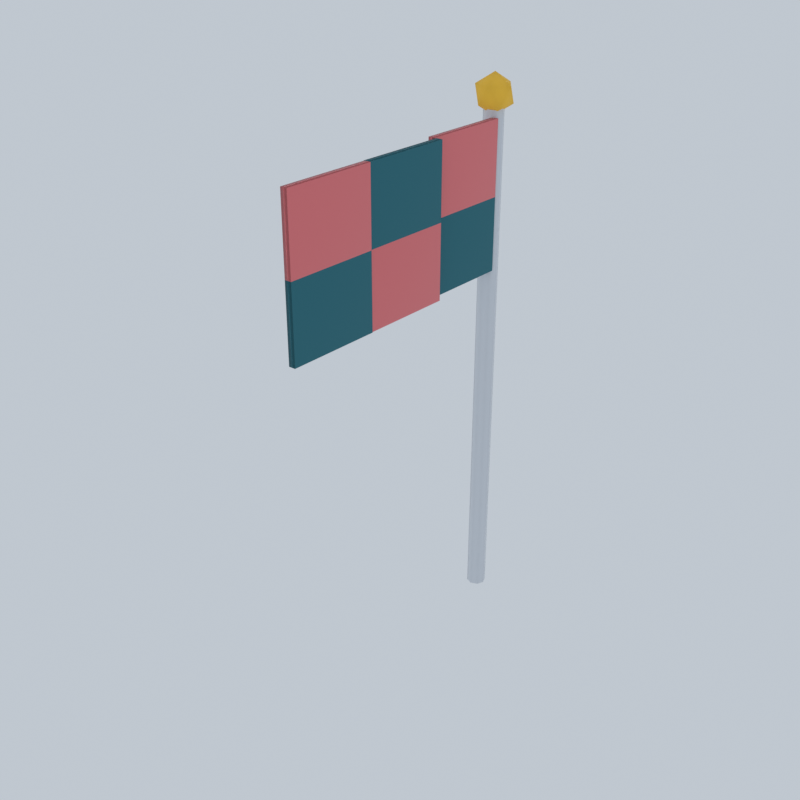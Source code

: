 # Source: acc_flag_mobile.blend  (saved by Blender 5.3.31; exported with 4.5.12 LTS)
import bpy
from mathutils import Matrix  # noqa: F401  (used for matrix-valued properties, if any)

bpy.ops.wm.read_factory_settings(use_empty=True)
scene = bpy.context.scene
scene.name = 'Scene'

# ---- collections
col_collection = bpy.data.collections.new('Collection'); scene.collection.children.link(col_collection)

# ---- materials (node trees are filled in below, after node groups)
mat_pole = bpy.data.materials.new('Pole')
mat_pole.diffuse_color = (0.6939, 0.7231, 0.7682, 1.0)
mat_gold = bpy.data.materials.new('Gold')
mat_gold.diffuse_color = (1.0, 0.5776, 0.04667, 1.0)
mat_flagcoral = bpy.data.materials.new('FlagCoral')
mat_flagcoral.diffuse_color = (0.807, 0.1779, 0.1878, 1.0)
mat_flagteal = bpy.data.materials.new('FlagTeal')
mat_flagteal.diffuse_color = (0.01521, 0.15, 0.1912, 1.0)

# ---- material node trees
mat_pole.use_nodes = True; mat_pole.node_tree.nodes.clear()
_N = mat_pole.node_tree.nodes; _L = mat_pole.node_tree.links
n0 = _N.new('ShaderNodeBsdfPrincipled'); n0.name = 'Principled BSDF'; n0.location = (-200, 100)
n0.inputs[0].default_value = (0.6939, 0.7231, 0.7682, 1.0)
n0.inputs[2].default_value = 0.3
n0.inputs[10].default_value = 0.005
n1 = _N.new('ShaderNodeOutputMaterial'); n1.name = 'Material Output'; n1.location = (200, 100)
_L.new(n0.outputs[0], n1.inputs[0])
n1.is_active_output = True
mat_gold.use_nodes = True; mat_gold.node_tree.nodes.clear()
_N = mat_gold.node_tree.nodes; _L = mat_gold.node_tree.links
n0 = _N.new('ShaderNodeBsdfPrincipled'); n0.name = 'Principled BSDF'; n0.location = (-200, 100)
n0.inputs[0].default_value = (1.0, 0.5776, 0.04667, 1.0)
n0.inputs[2].default_value = 0.75
n0.inputs[10].default_value = 0.005
n1 = _N.new('ShaderNodeOutputMaterial'); n1.name = 'Material Output'; n1.location = (200, 100)
_L.new(n0.outputs[0], n1.inputs[0])
n1.is_active_output = True
mat_flagcoral.use_nodes = True; mat_flagcoral.node_tree.nodes.clear()
_N = mat_flagcoral.node_tree.nodes; _L = mat_flagcoral.node_tree.links
n0 = _N.new('ShaderNodeBsdfPrincipled'); n0.name = 'Principled BSDF'; n0.location = (-200, 100)
n0.inputs[0].default_value = (0.807, 0.1779, 0.1878, 1.0)
n0.inputs[2].default_value = 0.43
n0.inputs[10].default_value = 0.005
n1 = _N.new('ShaderNodeOutputMaterial'); n1.name = 'Material Output'; n1.location = (200, 100)
_L.new(n0.outputs[0], n1.inputs[0])
n1.is_active_output = True
mat_flagteal.use_nodes = True; mat_flagteal.node_tree.nodes.clear()
_N = mat_flagteal.node_tree.nodes; _L = mat_flagteal.node_tree.links
n0 = _N.new('ShaderNodeBsdfPrincipled'); n0.name = 'Principled BSDF'; n0.location = (-200, 100)
n0.inputs[0].default_value = (0.01521, 0.15, 0.1912, 1.0)
n0.inputs[2].default_value = 0.75
n0.inputs[10].default_value = 0.005
n1 = _N.new('ShaderNodeOutputMaterial'); n1.name = 'Material Output'; n1.location = (200, 100)
_L.new(n0.outputs[0], n1.inputs[0])
n1.is_active_output = True

# ---- world
world_studio_004 = bpy.data.worlds.new('Studio.004'); scene.world = world_studio_004
world_studio_004.use_nodes = True; world_studio_004.node_tree.nodes.clear()
_N = world_studio_004.node_tree.nodes; _L = world_studio_004.node_tree.links
n0 = _N.new('ShaderNodeBackground'); n0.name = 'Background'; n0.location = (-200, 100)
n0.inputs[0].default_value = (0.75, 0.82, 0.9, 1.0)
n0.inputs[1].default_value = 0.7
n1 = _N.new('ShaderNodeOutputWorld'); n1.name = 'World Output'; n1.location = (200, 100)
_L.new(n0.outputs[0], n1.inputs[0])
n1.is_active_output = True

# ---- meshes
me_cylinder = bpy.data.meshes.new('Cylinder')
me_cylinder.from_pydata([(0.0, 0.03, -0.8), (0.0, 0.03, 0.8), (0.02121, 0.02121, -0.8), (0.02121, 0.02121, 0.8), (0.03, 0.0, -0.8), (0.03, 0.0, 0.8), (0.02121, -0.02121, -0.8), (0.02121, -0.02121, 0.8), (0.0, -0.03, -0.8), (0.0, -0.03, 0.8), (-0.02121, -0.02121, -0.8), (-0.02121, -0.02121, 0.8), (-0.03, 0.0, -0.8), (-0.03, 0.0, 0.8), (-0.02121, 0.02121, -0.8), (-0.02121, 0.02121, 0.8), (0.0, 0.0, 0.76), (0.04342, -0.03154, 0.7932), (-0.01658, -0.05104, 0.7932), (-0.05367, 0.0, 0.7932), (-0.01658, 0.05104, 0.7932), (0.04342, 0.03154, 0.7932), (0.01658, -0.05104, 0.8468), (-0.04342, -0.03154, 0.8468), (-0.04342, 0.03154, 0.8468), (0.01658, 0.05104, 0.8468), (0.05367, 0.0, 0.8468), (0.0, 0.0, 0.88), (0.01, -0.3, 0.54), (0.01, -0.3, 0.76), (0.01, -0.02, 0.54), (0.01, -0.02, 0.76), (0.03, -0.3, 0.54), (0.03, -0.3, 0.76), (0.03, -0.02, 0.54), (0.03, -0.02, 0.76), (0.01, -0.3, 0.32), (0.01, -0.3, 0.54), (0.01, -0.02, 0.32), (0.01, -0.02, 0.54), (0.03, -0.3, 0.32), (0.03, -0.3, 0.54), (0.03, -0.02, 0.32), (0.03, -0.02, 0.54), (0.03524, -0.58, 0.54), (0.03524, -0.58, 0.76), (0.03524, -0.3, 0.54), (0.03524, -0.3, 0.76), (0.05524, -0.58, 0.54), (0.05524, -0.58, 0.76), (0.05524, -0.3, 0.54), (0.05524, -0.3, 0.76), (0.03524, -0.58, 0.32), (0.03524, -0.58, 0.54), (0.03524, -0.3, 0.32), (0.03524, -0.3, 0.54), (0.05524, -0.58, 0.32), (0.05524, -0.58, 0.54), (0.05524, -0.3, 0.32), (0.05524, -0.3, 0.54), (0.03728, -0.86, 0.54), (0.03728, -0.86, 0.76), (0.03728, -0.58, 0.54), (0.03728, -0.58, 0.76), (0.05728, -0.86, 0.54), (0.05728, -0.86, 0.76), (0.05728, -0.58, 0.54), (0.05728, -0.58, 0.76), (0.03728, -0.86, 0.32), (0.03728, -0.86, 0.54), (0.03728, -0.58, 0.32), (0.03728, -0.58, 0.54), (0.05728, -0.86, 0.32), (0.05728, -0.86, 0.54), (0.05728, -0.58, 0.32), (0.05728, -0.58, 0.54)], [], [(0, 1, 3, 2), (2, 3, 5, 4), (4, 5, 7, 6), (6, 7, 9, 8), (8, 9, 11, 10), (10, 11, 13, 12), (3, 1, 15, 13, 11, 9, 7, 5), (12, 13, 15, 14), (14, 15, 1, 0), (0, 2, 4, 6, 8, 10, 12, 14), (16, 17, 18), (17, 16, 21), (16, 18, 19), (16, 19, 20), (16, 20, 21), (17, 21, 26), (18, 17, 22), (19, 18, 23), (20, 19, 24), (21, 20, 25), (17, 26, 22), (18, 22, 23), (19, 23, 24), (20, 24, 25), (21, 25, 26), (22, 26, 27), (23, 22, 27), (24, 23, 27), (25, 24, 27), (26, 25, 27), (28, 29, 31, 30), (30, 31, 35, 34), (34, 35, 33, 32), (32, 33, 29, 28), (30, 34, 32, 28), (35, 31, 29, 33), (36, 37, 39, 38), (38, 39, 43, 42), (42, 43, 41, 40), (40, 41, 37, 36), (38, 42, 40, 36), (43, 39, 37, 41), (44, 45, 47, 46), (46, 47, 51, 50), (50, 51, 49, 48), (48, 49, 45, 44), (46, 50, 48, 44), (51, 47, 45, 49), (52, 53, 55, 54), (54, 55, 59, 58), (58, 59, 57, 56), (56, 57, 53, 52), (54, 58, 56, 52), (59, 55, 53, 57), (60, 61, 63, 62), (62, 63, 67, 66), (66, 67, 65, 64), (64, 65, 61, 60), (62, 66, 64, 60), (67, 63, 61, 65), (68, 69, 71, 70), (70, 71, 75, 74), (74, 75, 73, 72), (72, 73, 69, 68), (70, 74, 72, 68), (75, 71, 69, 73)])
me_cylinder.polygons.foreach_set('use_smooth', [True] * 66)
me_cylinder.polygons.foreach_set('material_index', [0, 0, 0, 0, 0, 0, 0, 0, 0, 0, 1, 1, 1, 1, 1, 1, 1, 1, 1, 1, 1, 1, 1, 1, 1, 1, 1, 1, 1, 1, 2, 2, 2, 2, 2, 2, 3, 3, 3, 3, 3, 3, 3, 3, 3, 3, 3, 3, 2, 2, 2, 2, 2, 2, 2, 2, 2, 2, 2, 2, 3, 3, 3, 3, 3, 3])
_uv = me_cylinder.uv_layers.new(name='UVMap')
_uv.uv.foreach_set('vector', [1.0, 0.5, 1.0, 1.0, 0.875, 1.0, 0.875, 0.5, 0.875, 0.5, 0.875, 1.0, 0.75, 1.0, 0.75, 0.5, 0.75, 0.5, 0.75, 1.0, 0.625, 1.0, 0.625, 0.5, 0.625, 0.5, 0.625, 1.0, 0.5, 1.0, 0.5, 0.5, 0.5, 0.5, 0.5, 1.0, 0.375, 1.0, 0.375, 0.5, 0.375, 0.5, 0.375, 1.0, 0.25, 1.0, 0.25, 0.5, 0.4197, 0.4197, 0.25, 0.49, 0.08029, 0.4197, 0.01, 0.25, 0.08029, 0.08029, 0.25, 0.01, 0.4197, 0.08029, 0.49, 0.25, 0.25, 0.5, 0.25, 1.0, 0.125, 1.0, 0.125, 0.5, 0.125, 0.5, 0.125, 1.0, 0.0, 1.0, 0.0, 0.5, 0.75, 0.49, 0.9197, 0.4197, 0.99, 0.25, 0.9197, 0.08029, 0.75, 0.01, 0.5803, 0.08029, 0.51, 0.25, 0.5803, 0.4197, 0.1818, 0.0, 0.2727, 0.1575, 0.09091, 0.1575, 0.2727, 0.1575, 0.3636, 0.0, 0.4545, 0.1575, 0.9091, 0.0, 1.0, 0.1575, 0.8182, 0.1575, 0.7273, 0.0, 0.8182, 0.1575, 0.6364, 0.1575, 0.5455, 0.0, 0.6364, 0.1575, 0.4545, 0.1575, 0.2727, 0.1575, 0.4545, 0.1575, 0.3636, 0.3149, 0.09091, 0.1575, 0.2727, 0.1575, 0.1818, 0.3149, 0.8182, 0.1575, 1.0, 0.1575, 0.9091, 0.3149, 0.6364, 0.1575, 0.8182, 0.1575, 0.7273, 0.3149, 0.4545, 0.1575, 0.6364, 0.1575, 0.5455, 0.3149, 0.2727, 0.1575, 0.3636, 0.3149, 0.1818, 0.3149, 0.09091, 0.1575, 0.1818, 0.3149, 0.0, 0.3149, 0.8182, 0.1575, 0.9091, 0.3149, 0.7273, 0.3149, 0.6364, 0.1575, 0.7273, 0.3149, 0.5455, 0.3149, 0.4545, 0.1575, 0.5455, 0.3149, 0.3636, 0.3149, 0.1818, 0.3149, 0.3636, 0.3149, 0.2727, 0.4724, 0.0, 0.3149, 0.1818, 0.3149, 0.09091, 0.4724, 0.7273, 0.3149, 0.9091, 0.3149, 0.8182, 0.4724, 0.5455, 0.3149, 0.7273, 0.3149, 0.6364, 0.4724, 0.3636, 0.3149, 0.5455, 0.3149, 0.4545, 0.4724, 0.375, 0.0, 0.625, 0.0, 0.625, 0.25, 0.375, 0.25, 0.375, 0.25, 0.625, 0.25, 0.625, 0.5, 0.375, 0.5, 0.375, 0.5, 0.625, 0.5, 0.625, 0.75, 0.375, 0.75, 0.375, 0.75, 0.625, 0.75, 0.625, 1.0, 0.375, 1.0, 0.125, 0.5, 0.375, 0.5, 0.375, 0.75, 0.125, 0.75, 0.625, 0.5, 0.875, 0.5, 0.875, 0.75, 0.625, 0.75, 0.375, 0.0, 0.625, 0.0, 0.625, 0.25, 0.375, 0.25, 0.375, 0.25, 0.625, 0.25, 0.625, 0.5, 0.375, 0.5, 0.375, 0.5, 0.625, 0.5, 0.625, 0.75, 0.375, 0.75, 0.375, 0.75, 0.625, 0.75, 0.625, 1.0, 0.375, 1.0, 0.125, 0.5, 0.375, 0.5, 0.375, 0.75, 0.125, 0.75, 0.625, 0.5, 0.875, 0.5, 0.875, 0.75, 0.625, 0.75, 0.375, 0.0, 0.625, 0.0, 0.625, 0.25, 0.375, 0.25, 0.375, 0.25, 0.625, 0.25, 0.625, 0.5, 0.375, 0.5, 0.375, 0.5, 0.625, 0.5, 0.625, 0.75, 0.375, 0.75, 0.375, 0.75, 0.625, 0.75, 0.625, 1.0, 0.375, 1.0, 0.125, 0.5, 0.375, 0.5, 0.375, 0.75, 0.125, 0.75, 0.625, 0.5, 0.875, 0.5, 0.875, 0.75, 0.625, 0.75, 0.375, 0.0, 0.625, 0.0, 0.625, 0.25, 0.375, 0.25, 0.375, 0.25, 0.625, 0.25, 0.625, 0.5, 0.375, 0.5, 0.375, 0.5, 0.625, 0.5, 0.625, 0.75, 0.375, 0.75, 0.375, 0.75, 0.625, 0.75, 0.625, 1.0, 0.375, 1.0, 0.125, 0.5, 0.375, 0.5, 0.375, 0.75, 0.125, 0.75, 0.625, 0.5, 0.875, 0.5, 0.875, 0.75, 0.625, 0.75, 0.375, 0.0, 0.625, 0.0, 0.625, 0.25, 0.375, 0.25, 0.375, 0.25, 0.625, 0.25, 0.625, 0.5, 0.375, 0.5, 0.375, 0.5, 0.625, 0.5, 0.625, 0.75, 0.375, 0.75, 0.375, 0.75, 0.625, 0.75, 0.625, 1.0, 0.375, 1.0, 0.125, 0.5, 0.375, 0.5, 0.375, 0.75, 0.125, 0.75, 0.625, 0.5, 0.875, 0.5, 0.875, 0.75, 0.625, 0.75, 0.375, 0.0, 0.625, 0.0, 0.625, 0.25, 0.375, 0.25, 0.375, 0.25, 0.625, 0.25, 0.625, 0.5, 0.375, 0.5, 0.375, 0.5, 0.625, 0.5, 0.625, 0.75, 0.375, 0.75, 0.375, 0.75, 0.625, 0.75, 0.625, 1.0, 0.375, 1.0, 0.125, 0.5, 0.375, 0.5, 0.375, 0.75, 0.125, 0.75, 0.625, 0.5, 0.875, 0.5, 0.875, 0.75, 0.625, 0.75])
me_cylinder.materials.append(mat_pole)
me_cylinder.materials.append(mat_gold)
me_cylinder.materials.append(mat_flagcoral)
me_cylinder.materials.append(mat_flagteal)
me_cylinder.update()
me_cylinder.normals_split_custom_set([tuple(v) for v in zip(*[iter([0.0, 0.9989, -0.04678, -6.09e-05, 0.9989, 0.04678, 0.7063, 0.7063, 0.04678, 0.7064, 0.7063, -0.04678, 0.7064, 0.7063, -0.04678, 0.7063, 0.7063, 0.04678, 0.9989, 0.0, 0.04678, 0.9989, -6.09e-05, -0.04678, 0.9989, -6.09e-05, -0.04678, 0.9989, 0.0, 0.04678, 0.7063, -0.7063, 0.04678, 0.7063, -0.7064, -0.04678, 0.7063, -0.7064, -0.04678, 0.7063, -0.7063, 0.04678, 0.0, -0.9989, 0.04678, -6.09e-05, -0.9989, -0.04678, -6.09e-05, -0.9989, -0.04678, 0.0, -0.9989, 0.04678, -0.7063, -0.7063, 0.04678, -0.7064, -0.7063, -0.04678, -0.7064, -0.7063, -0.04678, -0.7063, -0.7063, 0.04678, -0.9989, 0.0, 0.04678, -0.9989, 6.09e-05, -0.04678, 0.7063, 0.7063, 0.04678, -6.09e-05, 0.9989, 0.04678, -0.7063, 0.7064, 0.04678, -0.9989, 0.0, 0.04678, -0.7063, -0.7063, 0.04678, 0.0, -0.9989, 0.04678, 0.7063, -0.7063, 0.04678, 0.9989, 0.0, 0.04678, -0.9989, 6.09e-05, -0.04678, -0.9989, 0.0, 0.04678, -0.7063, 0.7064, 0.04678, -0.7063, 0.7064, -0.04678, -0.7063, 0.7064, -0.04678, -0.7063, 0.7064, 0.04678, -6.09e-05, 0.9989, 0.04678, 0.0, 0.9989, -0.04678, 0.0, 0.9989, -0.04678, 0.7064, 0.7063, -0.04678, 0.9989, -6.09e-05, -0.04678, 0.7063, -0.7064, -0.04678, -6.09e-05, -0.9989, -0.04678, -0.7064, -0.7063, -0.04678, -0.9989, 6.09e-05, -0.04678, -0.7063, 0.7064, -0.04678, 7.879e-07, -1.433e-08, -1.0, 0.7236, -0.5257, -0.4472, -0.2764, -0.8507, -0.4472, 0.7236, -0.5257, -0.4472, 7.879e-07, -1.433e-08, -1.0, 0.7236, 0.5257, -0.4472, 7.879e-07, -1.433e-08, -1.0, -0.2764, -0.8507, -0.4472, -0.8944, -7.163e-09, -0.4472, 7.879e-07, -1.433e-08, -1.0, -0.8944, -7.163e-09, -0.4472, -0.2764, 0.8507, -0.4472, 7.879e-07, -1.433e-08, -1.0, -0.2764, 0.8507, -0.4472, 0.7236, 0.5257, -0.4472, 0.7236, -0.5257, -0.4472, 0.7236, 0.5257, -0.4472, 0.8944, 0.0, 0.4472, -0.2764, -0.8507, -0.4472, 0.7236, -0.5257, -0.4472, 0.2764, -0.8507, 0.4472, -0.8944, -7.163e-09, -0.4472, -0.2764, -0.8507, -0.4472, -0.7236, -0.5257, 0.4472, -0.2764, 0.8507, -0.4472, -0.8944, -7.163e-09, -0.4472, -0.7236, 0.5257, 0.4472, 0.7236, 0.5257, -0.4472, -0.2764, 0.8507, -0.4472, 0.2764, 0.8507, 0.4472, 0.7236, -0.5257, -0.4472, 0.8944, 0.0, 0.4472, 0.2764, -0.8507, 0.4472, -0.2764, -0.8507, -0.4472, 0.2764, -0.8507, 0.4472, -0.7236, -0.5257, 0.4472, -0.8944, -7.163e-09, -0.4472, -0.7236, -0.5257, 0.4472, -0.7236, 0.5257, 0.4472, -0.2764, 0.8507, -0.4472, -0.7236, 0.5257, 0.4472, 0.2764, 0.8507, 0.4472, 0.7236, 0.5257, -0.4472, 0.2764, 0.8507, 0.4472, 0.8944, 0.0, 0.4472, 0.2764, -0.8507, 0.4472, 0.8944, 0.0, 0.4472, -7.807e-07, -2.865e-08, 1.0, -0.7236, -0.5257, 0.4472, 0.2764, -0.8507, 0.4472, -7.807e-07, -2.865e-08, 1.0, -0.7236, 0.5257, 0.4472, -0.7236, -0.5257, 0.4472, -7.807e-07, -2.865e-08, 1.0, 0.2764, 0.8507, 0.4472, -0.7236, 0.5257, 0.4472, -7.807e-07, -2.865e-08, 1.0, 0.8944, 0.0, 0.4472, 0.2764, 0.8507, 0.4472, -7.807e-07, -2.865e-08, 1.0, -0.9897, -0.08838, -0.1124, -0.9897, -0.08834, 0.1124, -0.9897, 0.08838, 0.1124, -0.9897, 0.08834, -0.1124, -0.9897, 0.08834, -0.1124, -0.9897, 0.08838, 0.1124, 0.9897, 0.08838, 0.1124, 0.9897, 0.08831, -0.1124, 0.9897, 0.08831, -0.1124, 0.9897, 0.08838, 0.1124, 0.9897, -0.08838, 0.1124, 0.9897, -0.08834, -0.1124, 0.9897, -0.08834, -0.1124, 0.9897, -0.08838, 0.1124, -0.9897, -0.08834, 0.1124, -0.9897, -0.08838, -0.1124, -0.9897, 0.08834, -0.1124, 0.9897, 0.08831, -0.1124, 0.9897, -0.08834, -0.1124, -0.9897, -0.08838, -0.1124, 0.9897, 0.08838, 0.1124, -0.9897, 0.08838, 0.1124, -0.9897, -0.08834, 0.1124, 0.9897, -0.08838, 0.1124, -0.9897, -0.08838, -0.1124, -0.9897, -0.08834, 0.1124, -0.9897, 0.08838, 0.1124, -0.9897, 0.08834, -0.1124, -0.9897, 0.08834, -0.1124, -0.9897, 0.08838, 0.1124, 0.9897, 0.08838, 0.1124, 0.9897, 0.08831, -0.1124, 0.9897, 0.08831, -0.1124, 0.9897, 0.08838, 0.1124, 0.9897, -0.08838, 0.1124, 0.9897, -0.08834, -0.1124, 0.9897, -0.08834, -0.1124, 0.9897, -0.08838, 0.1124, -0.9897, -0.08834, 0.1124, -0.9897, -0.08838, -0.1124, -0.9897, 0.08834, -0.1124, 0.9897, 0.08831, -0.1124, 0.9897, -0.08834, -0.1124, -0.9897, -0.08838, -0.1124, 0.9897, 0.08838, 0.1124, -0.9897, 0.08838, 0.1124, -0.9897, -0.08834, 0.1124, 0.9897, -0.08838, 0.1124, -0.9897, -0.08838, -0.1124, -0.9897, -0.08834, 0.1124, -0.9897, 0.08838, 0.1124, -0.9897, 0.08834, -0.1124, -0.9897, 0.08834, -0.1124, -0.9897, 0.08838, 0.1124, 0.9897, 0.08838, 0.1124, 0.9897, 0.08831, -0.1124, 0.9897, 0.08831, -0.1124, 0.9897, 0.08838, 0.1124, 0.9897, -0.08838, 0.1124, 0.9897, -0.08834, -0.1124, 0.9897, -0.08834, -0.1124, 0.9897, -0.08838, 0.1124, -0.9897, -0.08834, 0.1124, -0.9897, -0.08838, -0.1124, -0.9897, 0.08834, -0.1124, 0.9897, 0.08831, -0.1124, 0.9897, -0.08834, -0.1124, -0.9897, -0.08838, -0.1124, 0.9897, 0.08838, 0.1124, -0.9897, 0.08838, 0.1124, -0.9897, -0.08834, 0.1124, 0.9897, -0.08838, 0.1124, -0.9897, -0.08838, -0.1124, -0.9897, -0.08834, 0.1124, -0.9897, 0.08838, 0.1124, -0.9897, 0.08834, -0.1124, -0.9897, 0.08834, -0.1124, -0.9897, 0.08838, 0.1124, 0.9897, 0.08838, 0.1124, 0.9897, 0.08831, -0.1124, 0.9897, 0.08831, -0.1124, 0.9897, 0.08838, 0.1124, 0.9897, -0.08838, 0.1124, 0.9897, -0.08834, -0.1124, 0.9897, -0.08834, -0.1124, 0.9897, -0.08838, 0.1124, -0.9897, -0.08834, 0.1124, -0.9897, -0.08838, -0.1124, -0.9897, 0.08834, -0.1124, 0.9897, 0.08831, -0.1124, 0.9897, -0.08834, -0.1124, -0.9897, -0.08838, -0.1124, 0.9897, 0.08838, 0.1124, -0.9897, 0.08838, 0.1124, -0.9897, -0.08834, 0.1124, 0.9897, -0.08838, 0.1124, -0.9897, -0.08838, -0.1124, -0.9897, -0.08834, 0.1124, -0.9897, 0.08838, 0.1124, -0.9897, 0.08834, -0.1124, -0.9897, 0.08834, -0.1124, -0.9897, 0.08838, 0.1124, 0.9897, 0.08838, 0.1124, 0.9897, 0.08831, -0.1124, 0.9897, 0.08831, -0.1124, 0.9897, 0.08838, 0.1124, 0.9897, -0.08838, 0.1124, 0.9897, -0.08834, -0.1124, 0.9897, -0.08834, -0.1124, 0.9897, -0.08838, 0.1124, -0.9897, -0.08834, 0.1124, -0.9897, -0.08838, -0.1124, -0.9897, 0.08834, -0.1124, 0.9897, 0.08831, -0.1124, 0.9897, -0.08834, -0.1124, -0.9897, -0.08838, -0.1124, 0.9897, 0.08838, 0.1124, -0.9897, 0.08838, 0.1124, -0.9897, -0.08834, 0.1124, 0.9897, -0.08838, 0.1124, -0.9897, -0.08838, -0.1124, -0.9897, -0.08834, 0.1124, -0.9897, 0.08838, 0.1124, -0.9897, 0.08834, -0.1124, -0.9897, 0.08834, -0.1124, -0.9897, 0.08838, 0.1124, 0.9897, 0.08838, 0.1124, 0.9897, 0.08831, -0.1124, 0.9897, 0.08831, -0.1124, 0.9897, 0.08838, 0.1124, 0.9897, -0.08838, 0.1124, 0.9897, -0.08834, -0.1124, 0.9897, -0.08834, -0.1124, 0.9897, -0.08838, 0.1124, -0.9897, -0.08834, 0.1124, -0.9897, -0.08838, -0.1124, -0.9897, 0.08834, -0.1124, 0.9897, 0.08831, -0.1124, 0.9897, -0.08834, -0.1124, -0.9897, -0.08838, -0.1124, 0.9897, 0.08838, 0.1124, -0.9897, 0.08838, 0.1124, -0.9897, -0.08834, 0.1124, 0.9897, -0.08838, 0.1124])] * 3)])

# ---- objects
ob_accflag = bpy.data.objects.new('AccFlag', me_cylinder)

# ---- transforms, parenting, visibility, modifiers, constraints
ob_accflag.location = (0.0, 0.0, 0.8)

# ---- collection membership
col_collection.objects.link(ob_accflag)

# ---- scene / render settings (as saved in the file)
scene.frame_start = 1; scene.frame_end = 250; scene.frame_set(1)
scene.render.engine = 'CYCLES'
scene.render.resolution_x = 640
scene.render.resolution_y = 640
scene.render.film_transparent = True
scene.render.bake_bias = 0.0
scene.render.bake_samples = 0
scene.render.compositor_device = 'GPU'
scene.cycles.samples = 24
scene.eevee.use_volume_custom_range = False
scene.eevee.fast_gi_thickness_near = 0.1
scene.eevee.fast_gi_thickness_far = 0.0
scene.eevee.ray_tracing_options.screen_trace_thickness = 0.1
scene.view_settings.view_transform = 'Standard'
bpy.context.view_layer.update()

# ---- added for rendering (the .blend has no active camera): camera
cam_auto = bpy.data.cameras.new('AutoCamera')
cam_auto.lens = 50.0
cam_auto.sensor_width = 36.0
cam_auto.clip_end = 1000.0
ob_auto_camera = bpy.data.objects.new('AutoCamera', cam_auto)
scene.collection.objects.link(ob_auto_camera)
ob_auto_camera.location = (1.773, -2.52991, 2.25696)
ob_auto_camera.rotation_euler = (1.09748, -7.21219e-08, 0.694738)
scene.camera = ob_auto_camera
bpy.context.view_layer.update()
